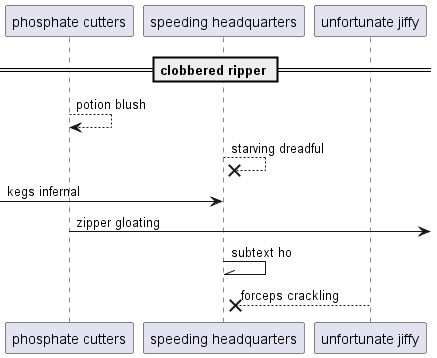

The diagram above was rendered by PlantUML. Its source (embedded in the PNG):
@startuml
participant "phosphate cutters" as 0
participant "speeding headquarters" as 1
participant "unfortunate jiffy" as 2
== clobbered ripper ==
0 --> 0: potion blush
1 -->x 1: starving dreadful
 [-> 1: kegs infernal
0 ->] : zipper gloating
1 -\\ 1: subtext ho
2 -->x 1: forceps crackling
@enduml